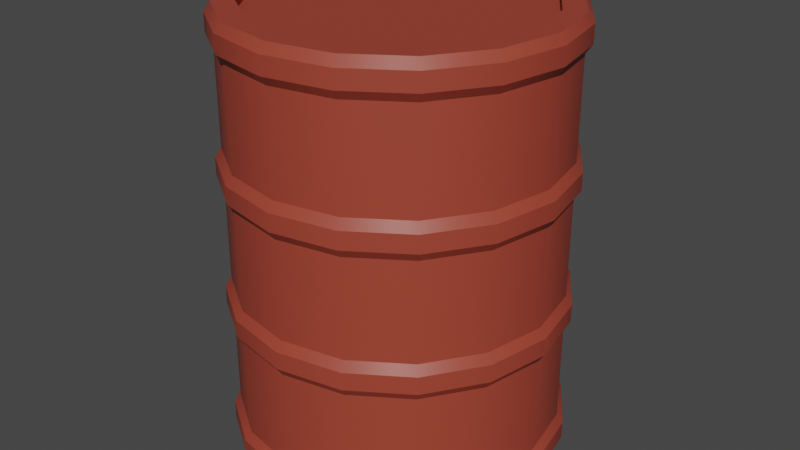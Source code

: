 # Source: barrel.blend  (saved by Blender 2.91.10; exported with 4.5.12 LTS)
import bpy
from mathutils import Matrix  # noqa: F401  (used for matrix-valued properties, if any)

bpy.ops.wm.read_factory_settings(use_empty=True)
scene = bpy.context.scene
scene.name = 'Scene'

# ---- collections
col_collection = bpy.data.collections.new('Collection'); scene.collection.children.link(col_collection)

# ---- materials (node trees are filled in below, after node groups)
mat_material_002 = bpy.data.materials.new('Material.002')
mat_material_002.use_transparent_shadow = False

# ---- node groups
ng_auto_smooth = bpy.data.node_groups.new('Auto Smooth', 'GeometryNodeTree')
_s = ng_auto_smooth.interface.new_socket(name='Geometry', in_out='OUTPUT', socket_type='NodeSocketGeometry')
_s = ng_auto_smooth.interface.new_socket(name='Geometry', in_out='INPUT', socket_type='NodeSocketGeometry')
_s = ng_auto_smooth.interface.new_socket(name='Angle', in_out='INPUT', socket_type='NodeSocketFloat')
_s.subtype = 'ANGLE'
_s.min_value = 0.0
_s.max_value = 3.142
ng_auto_smooth.is_modifier = True
_N = ng_auto_smooth.nodes; _L = ng_auto_smooth.links
n0 = _N.new('NodeGroupOutput'); n0.name = 'Group Output'; n0.location = (480, -100)
n1 = _N.new('NodeGroupInput'); n1.name = 'Group Input'; n1.location = (-420, -300)
n2 = _N.new('NodeGroupInput'); n2.name = 'Group Input.001'; n2.location = (-60, -100)
n3 = _N.new('GeometryNodeSetShadeSmooth'); n3.name = 'Set Shade Smooth'; n3.location = (120, -100)
n3.domain = 'EDGE'
n4 = _N.new('GeometryNodeSetShadeSmooth'); n4.name = 'Set Shade Smooth.001'; n4.location = (300, -100)
n5 = _N.new('GeometryNodeInputMeshEdgeAngle'); n5.name = 'Edge Angle'; n5.location = (-420, -220)
n6 = _N.new('GeometryNodeInputEdgeSmooth'); n6.name = 'Is Edge Smooth'; n6.location = (-60, -160)
n7 = _N.new('GeometryNodeInputShadeSmooth'); n7.name = 'Is Face Smooth'; n7.location = (-240, -340)
n8 = _N.new('FunctionNodeBooleanMath'); n8.name = 'Boolean Math'; n8.location = (-60, -220)
n9 = _N.new('FunctionNodeCompare'); n9.name = 'Compare'; n9.location = (-240, -180)
n9.operation = 'LESS_EQUAL'
_L.new(n5.outputs[0], n9.inputs[0])
_L.new(n4.outputs[0], n0.inputs[0])
_L.new(n1.outputs[1], n9.inputs[1])
_L.new(n9.outputs[0], n8.inputs[0])
_L.new(n7.outputs[0], n8.inputs[1])
_L.new(n2.outputs[0], n3.inputs[0])
_L.new(n6.outputs[0], n3.inputs[1])
_L.new(n3.outputs[0], n4.inputs[0])
_L.new(n8.outputs[0], n3.inputs[2])
n0.is_active_output = True

# ---- material node trees
mat_material_002.use_nodes = True; mat_material_002.node_tree.nodes.clear()
_N = mat_material_002.node_tree.nodes; _L = mat_material_002.node_tree.links
n0 = _N.new('ShaderNodeOutputMaterial'); n0.name = 'Material Output'; n0.location = (300, 300)
n1 = _N.new('ShaderNodeBsdfPrincipled'); n1.name = 'Principled BSDF'; n1.location = (10, 300)
n1.distribution = 'GGX'
n1.subsurface_method = 'BURLEY'
n1.inputs[0].default_value = (0.3477, 0.05264, 0.03039, 1.0)
n1.inputs[3].default_value = 1.45
n1.inputs[27].default_value = (0.0, 0.0, 0.0, 1.0)
n1.inputs[28].default_value = 1.0
_L.new(n1.outputs[0], n0.inputs[0])
n0.is_active_output = True

# ---- world
world_world = bpy.data.worlds.new('World'); scene.world = world_world
world_world.use_nodes = True; world_world.node_tree.nodes.clear()
_N = world_world.node_tree.nodes; _L = world_world.node_tree.links
n0 = _N.new('ShaderNodeOutputWorld'); n0.name = 'World Output'; n0.location = (300, 300)
n1 = _N.new('ShaderNodeBackground'); n1.name = 'Background'; n1.location = (10, 300)
n1.inputs[0].default_value = (0.05088, 0.05088, 0.05088, 1.0)
_L.new(n1.outputs[0], n0.inputs[0])
n0.is_active_output = True
world_world.color = (0.05088, 0.05088, 0.05088)
world_world.use_sun_shadow = False
world_world.sun_shadow_jitter_overblur = 0.0

# ---- meshes
me_plane_010 = bpy.data.meshes.new('Plane.010')
me_plane_010.from_pydata([(1.212, 0.0, 1.018), (1.212, 0.0, 1.287), (1.212, 0.0, 2.299), (1.212, 0.0, 2.03), (1.259, 0.0, 1.086), (1.259, 0.0, 1.219), (1.259, 0.0, 2.231), (1.259, 0.0, 2.098), (1.212, 0.0, 3.308), (1.212, 0.0, 3.039), (1.259, 0.0, 3.24), (1.259, 0.0, 3.107), (1.212, 0.0, 0.2688), (1.212, 0.0, 0.0), (1.259, 0.0, 0.2008), (1.259, 0.0, 0.068), (1.053, 0.0, 3.308), (1.053, 0.0, 4.619e-07), (1.053, 0.0, 3.246), (1.053, 0.0, 0.06202), (0.0, 0.0, 3.246), (0.0, 0.0, 0.06202)], [(1, 3), (2, 9), (0, 12), (4, 5), (6, 7), (7, 3), (2, 6), (5, 1), (0, 4), (10, 11), (11, 9), (8, 10), (14, 15), (15, 13), (12, 14), (16, 8), (13, 17), (18, 16), (17, 19), (20, 18), (19, 21)], [])
_uv = me_plane_010.uv_layers.new(name='UVMap')
_uv.uv.foreach_set('vector', [])
me_plane_010.materials.append(mat_material_002)
me_plane_010.use_remesh_fix_poles = True
me_plane_010.use_remesh_preserve_attributes = False
me_plane_010.use_mirror_vertex_groups = False
me_plane_010.update()

# ---- objects
ob_barrel = bpy.data.objects.new('Barrel', me_plane_010)

# ---- transforms, parenting, visibility, modifiers, constraints
ob_barrel.location = (0.0, 0.0, 0.0)
ob_barrel.lineart.crease_threshold = 0.0
_m = ob_barrel.modifiers.new('Screw', 'SCREW')
_m.use_normal_calculate = True
_m = ob_barrel.modifiers.new('Auto Smooth', 'NODES')
_m.node_group = ng_auto_smooth
_gi = [s.identifier for s in ng_auto_smooth.interface.items_tree if s.item_type == 'SOCKET' and s.in_out == 'INPUT']
_m[_gi[1]] = 0.5236  # Angle

# ---- collection membership
col_collection.objects.link(ob_barrel)

# ---- scene / render settings (as saved in the file)
scene.frame_start = 1; scene.frame_end = 250; scene.frame_set(1)
scene.render.engine = 'BLENDER_EEVEE_NEXT'
scene.cycles.use_denoising = False
scene.cycles.samples = 128
scene.cycles.sampling_pattern = 'TABULATED_SOBOL'
scene.cycles.use_adaptive_sampling = False
scene.cycles.use_light_tree = False
scene.view_settings.view_transform = 'Filmic'
bpy.context.view_layer.update()

# ---- added for rendering (the .blend has no active camera and no usable light): camera, sun
cam_auto = bpy.data.cameras.new('AutoCamera')
cam_auto.lens = 50.0
cam_auto.sensor_width = 36.0
cam_auto.clip_end = 1000.0
ob_auto_camera = bpy.data.objects.new('AutoCamera', cam_auto)
scene.collection.objects.link(ob_auto_camera)
ob_auto_camera.location = (4.49803, -5.39764, 5.25257)
ob_auto_camera.rotation_euler = (1.09748, -7.21219e-08, 0.694738)
scene.camera = ob_auto_camera
light_auto_sun = bpy.data.lights.new('AutoSun', 'SUN')
light_auto_sun.energy = 3.0
light_auto_sun.angle = 0.0523599
ob_auto_sun = bpy.data.objects.new('AutoSun', light_auto_sun)
scene.collection.objects.link(ob_auto_sun)
ob_auto_sun.rotation_euler = (0.872665, 0.174533, 0.523599)
bpy.context.view_layer.update()
